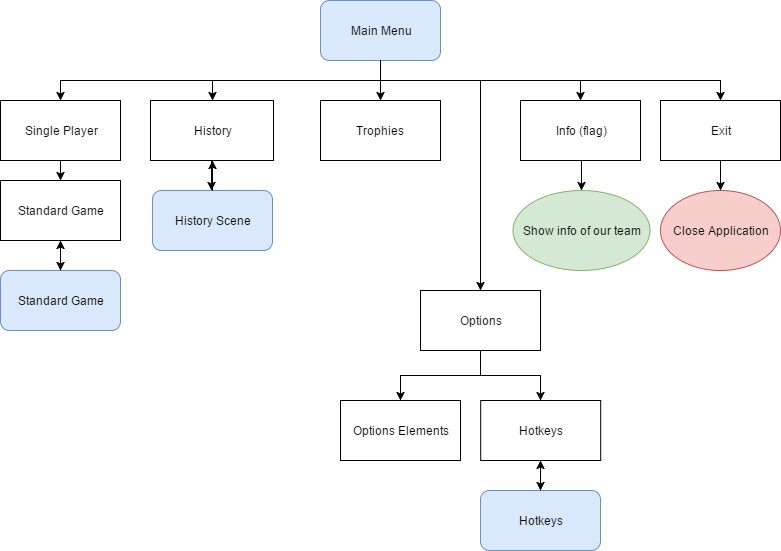

The diagram above was exported from draw.io. Its source (the exported page's mxGraphModel, read from the mxfile embedded in the PNG):
<mxGraphModel dx="1426" dy="745" grid="1" gridSize="10" guides="1" tooltips="1" connect="1" arrows="1" fold="1" page="1" pageScale="1" pageWidth="826" pageHeight="1169" math="0" shadow="0">
  <root>
    <mxCell id="0" />
    <mxCell id="1" parent="0" />
    <mxCell id="2d4cb5eee39b2d68-2" style="edgeStyle=orthogonalEdgeStyle;rounded=0;html=1;exitX=0.5;exitY=1;entryX=0.5;entryY=0;jettySize=auto;orthogonalLoop=1;" edge="1" parent="1" source="7d774a21e0511ad-1" target="2d4cb5eee39b2d68-1">
      <mxGeometry relative="1" as="geometry" />
    </mxCell>
    <mxCell id="7d774a21e0511ad-1" value="Main Menu" style="rounded=1;whiteSpace=wrap;html=1;fillColor=#dae8fc;strokeColor=#6c8ebf;" vertex="1" parent="1">
      <mxGeometry x="340" y="20" width="120" height="60" as="geometry" />
    </mxCell>
    <mxCell id="7d774a21e0511ad-2" value="History" style="whiteSpace=wrap;html=1;" vertex="1" parent="1">
      <mxGeometry x="170" y="120" width="123" height="60" as="geometry" />
    </mxCell>
    <mxCell id="7d774a21e0511ad-3" value="Single Player" style="whiteSpace=wrap;html=1;" vertex="1" parent="1">
      <mxGeometry x="20" y="120" width="120" height="60" as="geometry" />
    </mxCell>
    <mxCell id="7d774a21e0511ad-4" value="Info (flag)" style="whiteSpace=wrap;html=1;" vertex="1" parent="1">
      <mxGeometry x="540" y="120" width="120" height="60" as="geometry" />
    </mxCell>
    <mxCell id="7d774a21e0511ad-5" value="Exit" style="whiteSpace=wrap;html=1;" vertex="1" parent="1">
      <mxGeometry x="680" y="120" width="120" height="60" as="geometry" />
    </mxCell>
    <mxCell id="7d774a21e0511ad-6" value="Options" style="whiteSpace=wrap;html=1;" vertex="1" parent="1">
      <mxGeometry x="440" y="310" width="120" height="60" as="geometry" />
    </mxCell>
    <mxCell id="7d774a21e0511ad-7" value="Hotkeys" style="whiteSpace=wrap;html=1;" vertex="1" parent="1">
      <mxGeometry x="500.17647058823536" y="420" width="120" height="60" as="geometry" />
    </mxCell>
    <mxCell id="7d774a21e0511ad-8" value="Options Elements" style="whiteSpace=wrap;html=1;" vertex="1" parent="1">
      <mxGeometry x="360" y="420" width="120" height="60" as="geometry" />
    </mxCell>
    <mxCell id="7d774a21e0511ad-11" value="Close Application" style="ellipse;whiteSpace=wrap;html=1;fillColor=#f8cecc;strokeColor=#b85450;" vertex="1" parent="1">
      <mxGeometry x="680" y="210" width="120" height="80" as="geometry" />
    </mxCell>
    <mxCell id="7d774a21e0511ad-12" value="History Scene" style="rounded=1;whiteSpace=wrap;html=1;fillColor=#dae8fc;strokeColor=#6c8ebf;" vertex="1" parent="1">
      <mxGeometry x="172" y="210" width="120" height="60" as="geometry" />
    </mxCell>
    <mxCell id="7d774a21e0511ad-13" value="Show info of our team" style="ellipse;whiteSpace=wrap;html=1;fillColor=#d5e8d4;strokeColor=#82b366;" vertex="1" parent="1">
      <mxGeometry x="532" y="210" width="137" height="80" as="geometry" />
    </mxCell>
    <mxCell id="7d774a21e0511ad-14" value="Standard Game" style="rounded=1;whiteSpace=wrap;html=1;fillColor=#dae8fc;strokeColor=#6c8ebf;" vertex="1" parent="1">
      <mxGeometry x="20" y="290" width="120" height="60" as="geometry" />
    </mxCell>
    <mxCell id="7d774a21e0511ad-15" value="Standard Game" style="whiteSpace=wrap;html=1;" vertex="1" parent="1">
      <mxGeometry x="20" y="200" width="120" height="60" as="geometry" />
    </mxCell>
    <mxCell id="7d774a21e0511ad-17" value="Hotkeys" style="rounded=1;whiteSpace=wrap;html=1;fillColor=#dae8fc;strokeColor=#6c8ebf;" vertex="1" parent="1">
      <mxGeometry x="500" y="510" width="120" height="60" as="geometry" />
    </mxCell>
    <mxCell id="7d774a21e0511ad-18" style="edgeStyle=orthogonalEdgeStyle;rounded=0;html=1;exitX=0.5;exitY=1;entryX=0.5;entryY=0;jettySize=auto;orthogonalLoop=1;" edge="1" parent="1" source="7d774a21e0511ad-6" target="7d774a21e0511ad-8">
      <mxGeometry relative="1" as="geometry" />
    </mxCell>
    <mxCell id="7d774a21e0511ad-19" style="edgeStyle=orthogonalEdgeStyle;rounded=0;html=1;exitX=0.5;exitY=1;jettySize=auto;orthogonalLoop=1;" edge="1" parent="1" source="7d774a21e0511ad-6" target="7d774a21e0511ad-7">
      <mxGeometry relative="1" as="geometry" />
    </mxCell>
    <mxCell id="7d774a21e0511ad-20" style="edgeStyle=orthogonalEdgeStyle;rounded=0;html=1;exitX=0.5;exitY=1;entryX=0.5;entryY=0;jettySize=auto;orthogonalLoop=1;" edge="1" parent="1" source="7d774a21e0511ad-7" target="7d774a21e0511ad-17">
      <mxGeometry relative="1" as="geometry" />
    </mxCell>
    <mxCell id="7d774a21e0511ad-21" style="edgeStyle=orthogonalEdgeStyle;rounded=0;html=1;exitX=0.5;exitY=0;entryX=0.5;entryY=1;jettySize=auto;orthogonalLoop=1;" edge="1" parent="1" source="7d774a21e0511ad-17" target="7d774a21e0511ad-7">
      <mxGeometry relative="1" as="geometry" />
    </mxCell>
    <mxCell id="7d774a21e0511ad-22" style="edgeStyle=orthogonalEdgeStyle;rounded=0;html=1;exitX=0.5;exitY=1;entryX=0.5;entryY=0;jettySize=auto;orthogonalLoop=1;" edge="1" parent="1" source="7d774a21e0511ad-1" target="7d774a21e0511ad-6">
      <mxGeometry relative="1" as="geometry">
        <Array as="points">
          <mxPoint x="400" y="100" />
          <mxPoint x="500" y="100" />
        </Array>
      </mxGeometry>
    </mxCell>
    <mxCell id="7d774a21e0511ad-24" style="edgeStyle=orthogonalEdgeStyle;rounded=0;html=1;exitX=0.5;exitY=1;entryX=0.5;entryY=0;jettySize=auto;orthogonalLoop=1;" edge="1" parent="1" source="7d774a21e0511ad-1" target="7d774a21e0511ad-2">
      <mxGeometry relative="1" as="geometry" />
    </mxCell>
    <mxCell id="7d774a21e0511ad-25" style="edgeStyle=orthogonalEdgeStyle;rounded=0;html=1;exitX=0.5;exitY=1;entryX=0.5;entryY=0;jettySize=auto;orthogonalLoop=1;" edge="1" parent="1" source="7d774a21e0511ad-1" target="7d774a21e0511ad-3">
      <mxGeometry relative="1" as="geometry" />
    </mxCell>
    <mxCell id="7d774a21e0511ad-26" style="edgeStyle=orthogonalEdgeStyle;rounded=0;html=1;exitX=0.5;exitY=1;jettySize=auto;orthogonalLoop=1;" edge="1" parent="1" source="7d774a21e0511ad-1" target="7d774a21e0511ad-4">
      <mxGeometry relative="1" as="geometry" />
    </mxCell>
    <mxCell id="7d774a21e0511ad-27" style="edgeStyle=orthogonalEdgeStyle;rounded=0;html=1;exitX=0.5;exitY=1;jettySize=auto;orthogonalLoop=1;" edge="1" parent="1" source="7d774a21e0511ad-1" target="7d774a21e0511ad-5">
      <mxGeometry relative="1" as="geometry" />
    </mxCell>
    <mxCell id="7d774a21e0511ad-28" style="edgeStyle=orthogonalEdgeStyle;rounded=0;html=1;exitX=0.5;exitY=1;entryX=0.5;entryY=0;jettySize=auto;orthogonalLoop=1;" edge="1" parent="1" source="7d774a21e0511ad-3" target="7d774a21e0511ad-15">
      <mxGeometry relative="1" as="geometry" />
    </mxCell>
    <mxCell id="7d774a21e0511ad-30" style="edgeStyle=orthogonalEdgeStyle;rounded=0;html=1;exitX=0.5;exitY=1;entryX=0.5;entryY=0;jettySize=auto;orthogonalLoop=1;" edge="1" parent="1" source="7d774a21e0511ad-15" target="7d774a21e0511ad-14">
      <mxGeometry relative="1" as="geometry" />
    </mxCell>
    <mxCell id="7d774a21e0511ad-31" style="edgeStyle=orthogonalEdgeStyle;rounded=0;html=1;exitX=0.5;exitY=1;entryX=0.5;entryY=0;jettySize=auto;orthogonalLoop=1;" edge="1" parent="1" source="7d774a21e0511ad-4" target="7d774a21e0511ad-13">
      <mxGeometry relative="1" as="geometry" />
    </mxCell>
    <mxCell id="7d774a21e0511ad-32" style="edgeStyle=orthogonalEdgeStyle;rounded=0;html=1;exitX=0.5;exitY=1;entryX=0.5;entryY=0;jettySize=auto;orthogonalLoop=1;" edge="1" parent="1" source="7d774a21e0511ad-5" target="7d774a21e0511ad-11">
      <mxGeometry relative="1" as="geometry" />
    </mxCell>
    <mxCell id="7d774a21e0511ad-35" style="edgeStyle=orthogonalEdgeStyle;rounded=0;html=1;exitX=0.5;exitY=0;entryX=0.5;entryY=1;jettySize=auto;orthogonalLoop=1;" edge="1" parent="1" source="7d774a21e0511ad-12" target="7d774a21e0511ad-2">
      <mxGeometry relative="1" as="geometry" />
    </mxCell>
    <mxCell id="7d774a21e0511ad-36" style="edgeStyle=orthogonalEdgeStyle;rounded=0;html=1;exitX=0.5;exitY=1;jettySize=auto;orthogonalLoop=1;" edge="1" parent="1" source="7d774a21e0511ad-2">
      <mxGeometry relative="1" as="geometry">
        <mxPoint x="231.41176470588243" y="209.88235294117658" as="targetPoint" />
      </mxGeometry>
    </mxCell>
    <mxCell id="7d774a21e0511ad-37" style="edgeStyle=orthogonalEdgeStyle;rounded=0;html=1;exitX=0.5;exitY=0;entryX=0.5;entryY=1;jettySize=auto;orthogonalLoop=1;" edge="1" parent="1" source="7d774a21e0511ad-14" target="7d774a21e0511ad-15">
      <mxGeometry relative="1" as="geometry" />
    </mxCell>
    <mxCell id="2d4cb5eee39b2d68-1" value="Trophies" style="whiteSpace=wrap;html=1;" vertex="1" parent="1">
      <mxGeometry x="340" y="120" width="120" height="60" as="geometry" />
    </mxCell>
  </root>
</mxGraphModel>